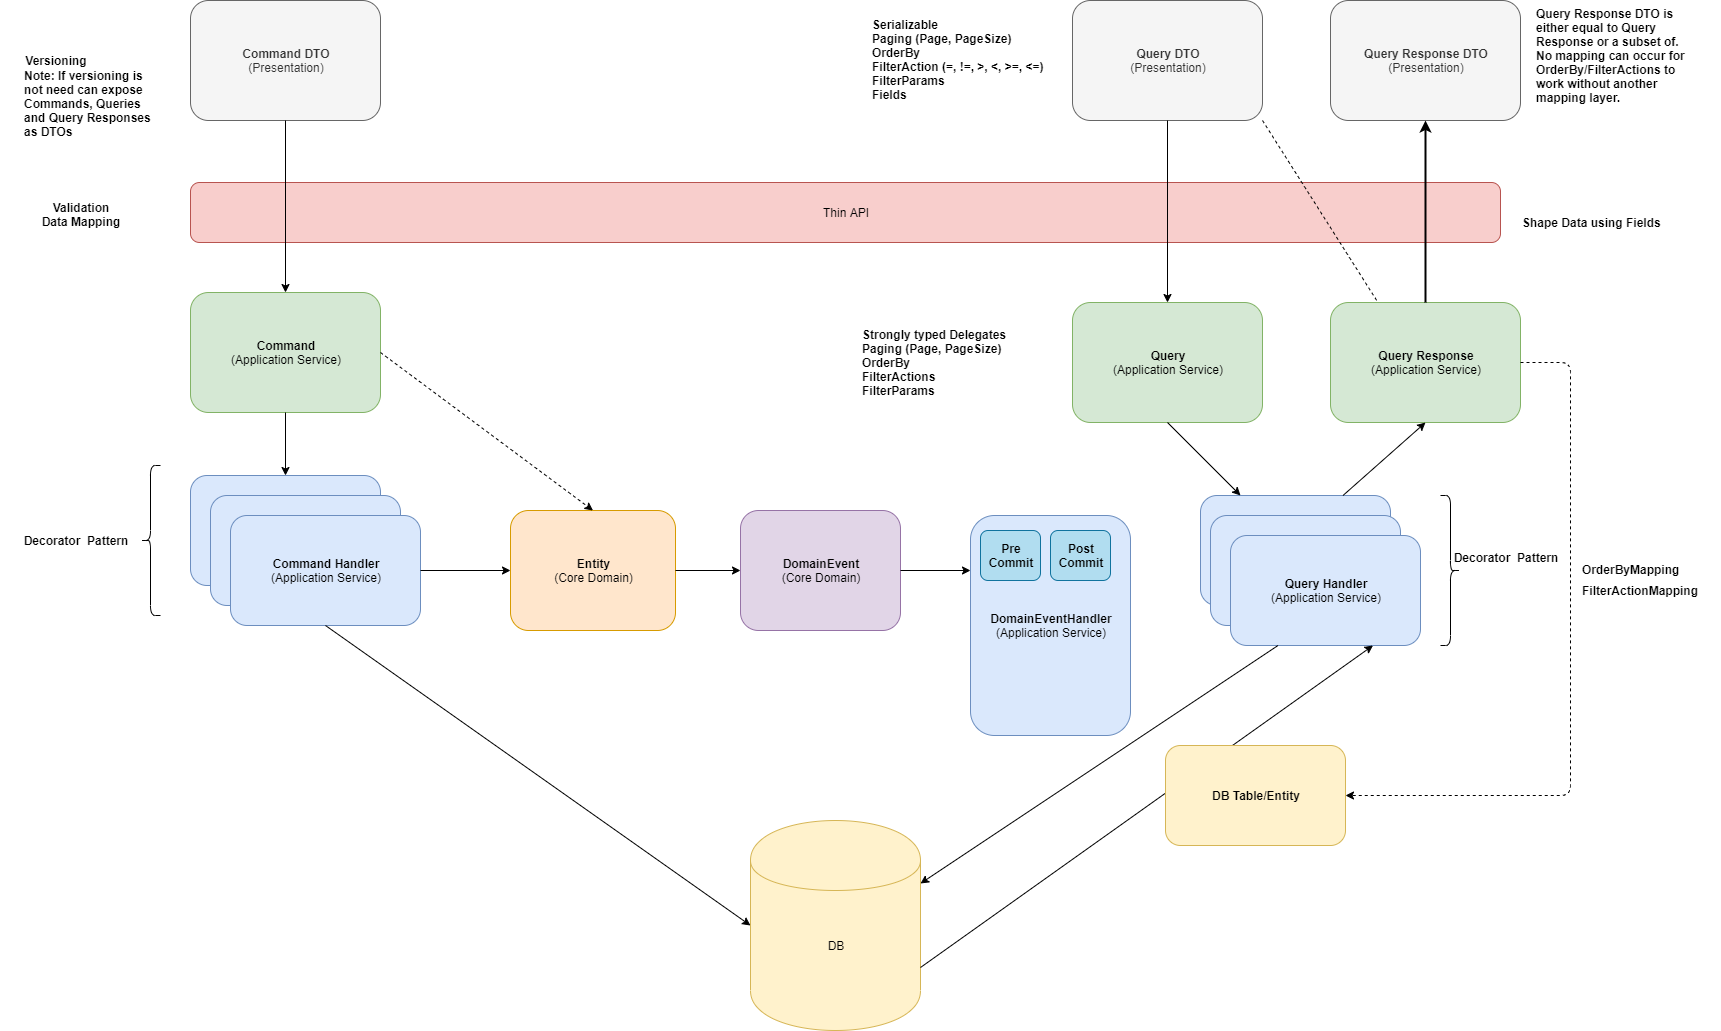

The diagram above was exported from draw.io. Its source (the exported page's mxGraphModel, read from the mxfile embedded in the PNG):
<mxGraphModel dx="2274" dy="1206" grid="1" gridSize="10" guides="1" tooltips="1" connect="1" arrows="1" fold="1" page="1" pageScale="1" pageWidth="850" pageHeight="1100" math="0" shadow="0">
  <root>
    <mxCell id="0" />
    <mxCell id="1" parent="0" />
    <mxCell id="zQwGPbky9w92wJC24JL_-1" value="&lt;b&gt;Command&lt;/b&gt;&lt;br&gt;(Application Service)" style="rounded=1;whiteSpace=wrap;html=1;fillColor=#d5e8d4;strokeColor=#82b366;" parent="1" vertex="1">
      <mxGeometry x="210" y="327" width="190" height="120" as="geometry" />
    </mxCell>
    <mxCell id="zQwGPbky9w92wJC24JL_-4" value="DB" style="shape=cylinder;whiteSpace=wrap;html=1;boundedLbl=1;backgroundOutline=1;rounded=1;fillColor=#fff2cc;strokeColor=#d6b656;shadow=0;" parent="1" vertex="1">
      <mxGeometry x="770" y="855" width="170" height="210" as="geometry" />
    </mxCell>
    <mxCell id="zQwGPbky9w92wJC24JL_-5" value="CommandHandler" style="rounded=1;whiteSpace=wrap;html=1;fillColor=#dae8fc;strokeColor=#6c8ebf;" parent="1" vertex="1">
      <mxGeometry x="210" y="510" width="190" height="110" as="geometry" />
    </mxCell>
    <mxCell id="zQwGPbky9w92wJC24JL_-6" value="&lt;b&gt;Query&lt;/b&gt;&lt;br&gt;(Application Service)" style="rounded=1;whiteSpace=wrap;html=1;fillColor=#d5e8d4;strokeColor=#82b366;" parent="1" vertex="1">
      <mxGeometry x="1092" y="337" width="190" height="120" as="geometry" />
    </mxCell>
    <mxCell id="zQwGPbky9w92wJC24JL_-7" value="QueryHandler" style="rounded=1;whiteSpace=wrap;html=1;fillColor=#dae8fc;strokeColor=#6c8ebf;" parent="1" vertex="1">
      <mxGeometry x="1220" y="530" width="190" height="110" as="geometry" />
    </mxCell>
    <mxCell id="zQwGPbky9w92wJC24JL_-10" value="Thin API" style="rounded=1;whiteSpace=wrap;html=1;fillColor=#f8cecc;strokeColor=#b85450;" parent="1" vertex="1">
      <mxGeometry x="210" y="217" width="1310" height="60" as="geometry" />
    </mxCell>
    <mxCell id="zQwGPbky9w92wJC24JL_-11" value="CommandHandler" style="rounded=1;whiteSpace=wrap;html=1;fillColor=#dae8fc;strokeColor=#6c8ebf;" parent="1" vertex="1">
      <mxGeometry x="230" y="530" width="190" height="110" as="geometry" />
    </mxCell>
    <mxCell id="zQwGPbky9w92wJC24JL_-12" value="&lt;b&gt;Command Handler&lt;/b&gt;&lt;br&gt;(Application Service)" style="rounded=1;whiteSpace=wrap;html=1;fillColor=#dae8fc;strokeColor=#6c8ebf;" parent="1" vertex="1">
      <mxGeometry x="250" y="550" width="190" height="110" as="geometry" />
    </mxCell>
    <mxCell id="zQwGPbky9w92wJC24JL_-13" value="QueryHandler" style="rounded=1;whiteSpace=wrap;html=1;fillColor=#dae8fc;strokeColor=#6c8ebf;" parent="1" vertex="1">
      <mxGeometry x="1230" y="550" width="190" height="110" as="geometry" />
    </mxCell>
    <mxCell id="zQwGPbky9w92wJC24JL_-14" value="&lt;b&gt;Query Handler&lt;/b&gt;&lt;br&gt;(Application Service)" style="rounded=1;whiteSpace=wrap;html=1;fillColor=#dae8fc;strokeColor=#6c8ebf;" parent="1" vertex="1">
      <mxGeometry x="1250" y="570" width="190" height="110" as="geometry" />
    </mxCell>
    <mxCell id="zQwGPbky9w92wJC24JL_-15" value="&lt;b&gt;DomainEvent&lt;/b&gt;&lt;br&gt;(Core Domain)" style="rounded=1;whiteSpace=wrap;html=1;fillColor=#e1d5e7;strokeColor=#9673a6;" parent="1" vertex="1">
      <mxGeometry x="760" y="545" width="160" height="120" as="geometry" />
    </mxCell>
    <mxCell id="zQwGPbky9w92wJC24JL_-16" value="&lt;b&gt;DomainEventHandler&lt;/b&gt;&lt;br&gt;(Application Service)" style="rounded=1;whiteSpace=wrap;html=1;fillColor=#dae8fc;strokeColor=#6c8ebf;labelPosition=center;verticalLabelPosition=middle;align=center;verticalAlign=middle;" parent="1" vertex="1">
      <mxGeometry x="990" y="550" width="160" height="220" as="geometry" />
    </mxCell>
    <mxCell id="zQwGPbky9w92wJC24JL_-19" value="" style="endArrow=classic;html=1;exitX=0.5;exitY=1;exitDx=0;exitDy=0;entryX=0.5;entryY=0;entryDx=0;entryDy=0;" parent="1" source="zQwGPbky9w92wJC24JL_-1" target="zQwGPbky9w92wJC24JL_-5" edge="1">
      <mxGeometry width="50" height="50" relative="1" as="geometry">
        <mxPoint x="440" y="715" as="sourcePoint" />
        <mxPoint x="490" y="665" as="targetPoint" />
      </mxGeometry>
    </mxCell>
    <mxCell id="zQwGPbky9w92wJC24JL_-21" value="" style="endArrow=classic;html=1;exitX=0.5;exitY=1;exitDx=0;exitDy=0;" parent="1" source="zQwGPbky9w92wJC24JL_-6" target="zQwGPbky9w92wJC24JL_-7" edge="1">
      <mxGeometry width="50" height="50" relative="1" as="geometry">
        <mxPoint x="1282" y="800" as="sourcePoint" />
        <mxPoint x="1332" y="750" as="targetPoint" />
      </mxGeometry>
    </mxCell>
    <mxCell id="zQwGPbky9w92wJC24JL_-24" value="" style="endArrow=classic;html=1;exitX=0.5;exitY=1;exitDx=0;exitDy=0;entryX=0;entryY=0.5;entryDx=0;entryDy=0;" parent="1" source="zQwGPbky9w92wJC24JL_-12" target="zQwGPbky9w92wJC24JL_-4" edge="1">
      <mxGeometry width="50" height="50" relative="1" as="geometry">
        <mxPoint x="870" y="715" as="sourcePoint" />
        <mxPoint x="920" y="665" as="targetPoint" />
      </mxGeometry>
    </mxCell>
    <mxCell id="zQwGPbky9w92wJC24JL_-25" value="" style="endArrow=classic;html=1;exitX=0.25;exitY=1;exitDx=0;exitDy=0;entryX=1;entryY=0.3;entryDx=0;entryDy=0;" parent="1" source="zQwGPbky9w92wJC24JL_-14" target="zQwGPbky9w92wJC24JL_-4" edge="1">
      <mxGeometry width="50" height="50" relative="1" as="geometry">
        <mxPoint x="1120" y="425" as="sourcePoint" />
        <mxPoint x="1170" y="375" as="targetPoint" />
      </mxGeometry>
    </mxCell>
    <mxCell id="zQwGPbky9w92wJC24JL_-26" value="" style="endArrow=classic;html=1;exitX=1;exitY=0.7;exitDx=0;exitDy=0;entryX=0.75;entryY=1;entryDx=0;entryDy=0;" parent="1" source="zQwGPbky9w92wJC24JL_-4" target="zQwGPbky9w92wJC24JL_-14" edge="1">
      <mxGeometry width="50" height="50" relative="1" as="geometry">
        <mxPoint x="860" y="695" as="sourcePoint" />
        <mxPoint x="910" y="645" as="targetPoint" />
      </mxGeometry>
    </mxCell>
    <mxCell id="zQwGPbky9w92wJC24JL_-29" value="&lt;b&gt;Entity&lt;/b&gt;&lt;br&gt;(Core Domain)" style="rounded=1;whiteSpace=wrap;html=1;fillColor=#ffe6cc;strokeColor=#d79b00;" parent="1" vertex="1">
      <mxGeometry x="530" y="545" width="165" height="120" as="geometry" />
    </mxCell>
    <mxCell id="zQwGPbky9w92wJC24JL_-35" value="&lt;b&gt;Command DTO&lt;/b&gt;&lt;br&gt;(Presentation)" style="rounded=1;whiteSpace=wrap;html=1;fillColor=#f5f5f5;strokeColor=#666666;fontColor=#333333;" parent="1" vertex="1">
      <mxGeometry x="210" y="35" width="190" height="120" as="geometry" />
    </mxCell>
    <mxCell id="zQwGPbky9w92wJC24JL_-36" value="&lt;b&gt;Query DTO&lt;/b&gt;&lt;br&gt;(Presentation)" style="rounded=1;whiteSpace=wrap;html=1;fillColor=#f5f5f5;strokeColor=#666666;fontColor=#333333;" parent="1" vertex="1">
      <mxGeometry x="1092" y="35" width="190" height="120" as="geometry" />
    </mxCell>
    <mxCell id="zQwGPbky9w92wJC24JL_-37" value="&lt;b&gt;Query Response&lt;/b&gt;&lt;br&gt;(Application Service)" style="rounded=1;whiteSpace=wrap;html=1;fillColor=#d5e8d4;strokeColor=#82b366;" parent="1" vertex="1">
      <mxGeometry x="1350" y="337" width="190" height="120" as="geometry" />
    </mxCell>
    <mxCell id="zQwGPbky9w92wJC24JL_-38" value="&lt;b&gt;Query Response DTO&lt;/b&gt;&lt;br&gt;(Presentation)" style="rounded=1;whiteSpace=wrap;html=1;fillColor=#f5f5f5;strokeColor=#666666;fontColor=#333333;" parent="1" vertex="1">
      <mxGeometry x="1350" y="35" width="190" height="120" as="geometry" />
    </mxCell>
    <mxCell id="zQwGPbky9w92wJC24JL_-39" value="" style="endArrow=classic;html=1;exitX=0.75;exitY=0;exitDx=0;exitDy=0;entryX=0.5;entryY=1;entryDx=0;entryDy=0;" parent="1" source="zQwGPbky9w92wJC24JL_-7" target="zQwGPbky9w92wJC24JL_-37" edge="1">
      <mxGeometry width="50" height="50" relative="1" as="geometry">
        <mxPoint x="1520" y="605" as="sourcePoint" />
        <mxPoint x="1570" y="555" as="targetPoint" />
      </mxGeometry>
    </mxCell>
    <mxCell id="zQwGPbky9w92wJC24JL_-40" value="" style="endArrow=classic;html=1;exitX=0.5;exitY=0;exitDx=0;exitDy=0;entryX=0.5;entryY=1;entryDx=0;entryDy=0;strokeWidth=2;" parent="1" source="zQwGPbky9w92wJC24JL_-37" target="zQwGPbky9w92wJC24JL_-38" edge="1">
      <mxGeometry width="50" height="50" relative="1" as="geometry">
        <mxPoint x="1690" y="365" as="sourcePoint" />
        <mxPoint x="1740" y="315" as="targetPoint" />
      </mxGeometry>
    </mxCell>
    <mxCell id="zQwGPbky9w92wJC24JL_-41" value="" style="endArrow=classic;html=1;exitX=0.5;exitY=1;exitDx=0;exitDy=0;" parent="1" source="zQwGPbky9w92wJC24JL_-35" target="zQwGPbky9w92wJC24JL_-1" edge="1">
      <mxGeometry width="50" height="50" relative="1" as="geometry">
        <mxPoint x="730" y="435" as="sourcePoint" />
        <mxPoint x="780" y="385" as="targetPoint" />
      </mxGeometry>
    </mxCell>
    <mxCell id="zQwGPbky9w92wJC24JL_-44" value="" style="endArrow=classic;html=1;exitX=1;exitY=0.5;exitDx=0;exitDy=0;" parent="1" source="zQwGPbky9w92wJC24JL_-12" target="zQwGPbky9w92wJC24JL_-29" edge="1">
      <mxGeometry width="50" height="50" relative="1" as="geometry">
        <mxPoint x="820" y="485" as="sourcePoint" />
        <mxPoint x="870" y="435" as="targetPoint" />
      </mxGeometry>
    </mxCell>
    <mxCell id="zQwGPbky9w92wJC24JL_-45" value="" style="endArrow=classic;html=1;exitX=1;exitY=0.5;exitDx=0;exitDy=0;entryX=0;entryY=0.5;entryDx=0;entryDy=0;" parent="1" source="zQwGPbky9w92wJC24JL_-29" target="zQwGPbky9w92wJC24JL_-15" edge="1">
      <mxGeometry width="50" height="50" relative="1" as="geometry">
        <mxPoint x="450" y="615" as="sourcePoint" />
        <mxPoint x="540" y="615" as="targetPoint" />
      </mxGeometry>
    </mxCell>
    <mxCell id="zQwGPbky9w92wJC24JL_-46" value="" style="endArrow=classic;html=1;exitX=1;exitY=0.5;exitDx=0;exitDy=0;entryX=0;entryY=0.25;entryDx=0;entryDy=0;" parent="1" source="zQwGPbky9w92wJC24JL_-15" target="zQwGPbky9w92wJC24JL_-16" edge="1">
      <mxGeometry width="50" height="50" relative="1" as="geometry">
        <mxPoint x="705" y="615" as="sourcePoint" />
        <mxPoint x="770" y="615" as="targetPoint" />
      </mxGeometry>
    </mxCell>
    <mxCell id="zQwGPbky9w92wJC24JL_-47" value="" style="endArrow=classic;html=1;entryX=0.5;entryY=0;entryDx=0;entryDy=0;exitX=0.5;exitY=1;exitDx=0;exitDy=0;" parent="1" source="zQwGPbky9w92wJC24JL_-36" target="zQwGPbky9w92wJC24JL_-6" edge="1">
      <mxGeometry width="50" height="50" relative="1" as="geometry">
        <mxPoint x="1180" y="175" as="sourcePoint" />
        <mxPoint x="1800" y="485" as="targetPoint" />
      </mxGeometry>
    </mxCell>
    <mxCell id="zQwGPbky9w92wJC24JL_-48" value="Decorator&amp;nbsp; Pattern" style="text;html=1;strokeColor=none;fillColor=none;align=center;verticalAlign=middle;whiteSpace=wrap;rounded=0;shadow=0;fontStyle=1" parent="1" vertex="1">
      <mxGeometry x="40" y="565" width="110" height="20" as="geometry" />
    </mxCell>
    <mxCell id="zQwGPbky9w92wJC24JL_-49" value="" style="shape=curlyBracket;whiteSpace=wrap;html=1;rounded=1;shadow=0;direction=west;" parent="1" vertex="1">
      <mxGeometry x="1460" y="530" width="20" height="150" as="geometry" />
    </mxCell>
    <mxCell id="zQwGPbky9w92wJC24JL_-52" value="" style="shape=curlyBracket;whiteSpace=wrap;html=1;rounded=1;shadow=0;direction=east;" parent="1" vertex="1">
      <mxGeometry x="160" y="500" width="20" height="150" as="geometry" />
    </mxCell>
    <mxCell id="zQwGPbky9w92wJC24JL_-53" value="Decorator&amp;nbsp; Pattern" style="text;html=1;strokeColor=none;fillColor=none;align=center;verticalAlign=middle;whiteSpace=wrap;rounded=0;shadow=0;fontStyle=1" parent="1" vertex="1">
      <mxGeometry x="1470" y="582" width="110" height="20" as="geometry" />
    </mxCell>
    <mxCell id="zQwGPbky9w92wJC24JL_-54" value="Versioning" style="text;html=1;strokeColor=none;fillColor=none;align=center;verticalAlign=middle;whiteSpace=wrap;rounded=0;shadow=0;fontStyle=1" parent="1" vertex="1">
      <mxGeometry x="20" y="85" width="110" height="20" as="geometry" />
    </mxCell>
    <mxCell id="zQwGPbky9w92wJC24JL_-55" value="Validation&lt;br&gt;Data Mapping&lt;br&gt;" style="text;html=1;strokeColor=none;fillColor=none;align=center;verticalAlign=middle;whiteSpace=wrap;rounded=0;shadow=0;fontStyle=1" parent="1" vertex="1">
      <mxGeometry x="20" y="237" width="160" height="23" as="geometry" />
    </mxCell>
    <mxCell id="zQwGPbky9w92wJC24JL_-60" value="&lt;b&gt;Pre Commit&lt;/b&gt;" style="rounded=1;whiteSpace=wrap;html=1;fillColor=#b1ddf0;strokeColor=#10739e;" parent="1" vertex="1">
      <mxGeometry x="1000" y="565" width="60" height="50" as="geometry" />
    </mxCell>
    <mxCell id="zQwGPbky9w92wJC24JL_-61" value="&lt;b&gt;Post Commit&lt;/b&gt;" style="rounded=1;whiteSpace=wrap;html=1;fillColor=#b1ddf0;strokeColor=#10739e;" parent="1" vertex="1">
      <mxGeometry x="1070" y="565" width="60" height="50" as="geometry" />
    </mxCell>
    <mxCell id="2ipr_EQyVUQP0CQGnIY_-3" value="FilterActionMapping" style="text;html=1;strokeColor=none;fillColor=none;align=left;verticalAlign=middle;whiteSpace=wrap;rounded=0;shadow=0;fontStyle=1" vertex="1" parent="1">
      <mxGeometry x="1600" y="613.5" width="140" height="23" as="geometry" />
    </mxCell>
    <mxCell id="2ipr_EQyVUQP0CQGnIY_-8" value="Shape Data using Fields" style="text;html=1;strokeColor=none;fillColor=none;align=left;verticalAlign=middle;whiteSpace=wrap;rounded=0;shadow=0;fontStyle=1" vertex="1" parent="1">
      <mxGeometry x="1540" y="245.5" width="160" height="23" as="geometry" />
    </mxCell>
    <mxCell id="2ipr_EQyVUQP0CQGnIY_-9" value="Note: If versioning is not need can expose Commands, Queries and Query Responses as DTOs" style="text;html=1;strokeColor=none;fillColor=none;align=left;verticalAlign=middle;whiteSpace=wrap;rounded=0;fontStyle=1" vertex="1" parent="1">
      <mxGeometry x="42" y="128" width="130" height="20" as="geometry" />
    </mxCell>
    <mxCell id="2ipr_EQyVUQP0CQGnIY_-10" value="" style="endArrow=classic;html=1;exitX=1;exitY=0.5;exitDx=0;exitDy=0;entryX=0.5;entryY=0;entryDx=0;entryDy=0;dashed=1;" edge="1" parent="1" source="zQwGPbky9w92wJC24JL_-1" target="zQwGPbky9w92wJC24JL_-29">
      <mxGeometry width="50" height="50" relative="1" as="geometry">
        <mxPoint x="510" y="460" as="sourcePoint" />
        <mxPoint x="560" y="410" as="targetPoint" />
      </mxGeometry>
    </mxCell>
    <mxCell id="2ipr_EQyVUQP0CQGnIY_-11" value="&lt;b&gt;DB Table/Entity&lt;/b&gt;" style="rounded=1;whiteSpace=wrap;html=1;fillColor=#fff2cc;strokeColor=#d6b656;" vertex="1" parent="1">
      <mxGeometry x="1185" y="780" width="180" height="100" as="geometry" />
    </mxCell>
    <mxCell id="2ipr_EQyVUQP0CQGnIY_-13" value="" style="edgeStyle=segmentEdgeStyle;endArrow=classic;html=1;dashed=1;exitX=1;exitY=0.5;exitDx=0;exitDy=0;" edge="1" parent="1" source="zQwGPbky9w92wJC24JL_-37" target="2ipr_EQyVUQP0CQGnIY_-11">
      <mxGeometry width="50" height="50" relative="1" as="geometry">
        <mxPoint x="1610" y="890" as="sourcePoint" />
        <mxPoint x="1660" y="840" as="targetPoint" />
        <Array as="points">
          <mxPoint x="1590" y="397" />
          <mxPoint x="1590" y="830" />
        </Array>
      </mxGeometry>
    </mxCell>
    <mxCell id="2ipr_EQyVUQP0CQGnIY_-15" value="&lt;div&gt;&lt;span&gt;Serializable&lt;/span&gt;&lt;/div&gt;&lt;div&gt;&lt;span&gt;Paging (Page, PageSize)&lt;/span&gt;&lt;/div&gt;OrderBy&lt;br&gt;FilterAction (=, !=, &amp;gt;, &amp;lt;, &amp;gt;=, &amp;lt;=)&lt;br&gt;FilterParams&lt;br&gt;Fields" style="text;html=1;strokeColor=none;fillColor=none;align=left;verticalAlign=middle;whiteSpace=wrap;rounded=0;shadow=0;fontStyle=1" vertex="1" parent="1">
      <mxGeometry x="890" y="82" width="190" height="23" as="geometry" />
    </mxCell>
    <mxCell id="2ipr_EQyVUQP0CQGnIY_-16" value="Strongly typed Delegates&lt;br&gt;Paging (Page, PageSize)&lt;br&gt;OrderBy&lt;br&gt;FilterActions&lt;br&gt;FilterParams" style="text;html=1;strokeColor=none;fillColor=none;align=left;verticalAlign=middle;whiteSpace=wrap;rounded=0;shadow=0;fontStyle=1" vertex="1" parent="1">
      <mxGeometry x="880" y="385.5" width="200" height="23" as="geometry" />
    </mxCell>
    <mxCell id="2ipr_EQyVUQP0CQGnIY_-20" value="Query Response DTO is either equal to Query Response or a subset of. No mapping can occur for OrderBy/FilterActions to work without another mapping layer." style="text;html=1;strokeColor=none;fillColor=none;align=left;verticalAlign=middle;whiteSpace=wrap;rounded=0;shadow=0;fontStyle=1" vertex="1" parent="1">
      <mxGeometry x="1554" y="78" width="160" height="23" as="geometry" />
    </mxCell>
    <mxCell id="2ipr_EQyVUQP0CQGnIY_-23" value="OrderByMapping" style="text;html=1;strokeColor=none;fillColor=none;align=left;verticalAlign=middle;whiteSpace=wrap;rounded=0;shadow=0;fontStyle=1" vertex="1" parent="1">
      <mxGeometry x="1600" y="592" width="100" height="23" as="geometry" />
    </mxCell>
    <mxCell id="2ipr_EQyVUQP0CQGnIY_-24" value="" style="endArrow=none;dashed=1;html=1;strokeWidth=1;exitX=1;exitY=1;exitDx=0;exitDy=0;entryX=0.25;entryY=0;entryDx=0;entryDy=0;" edge="1" parent="1" source="zQwGPbky9w92wJC24JL_-36" target="zQwGPbky9w92wJC24JL_-37">
      <mxGeometry width="50" height="50" relative="1" as="geometry">
        <mxPoint x="1740" y="410" as="sourcePoint" />
        <mxPoint x="1790" y="360" as="targetPoint" />
      </mxGeometry>
    </mxCell>
  </root>
</mxGraphModel>